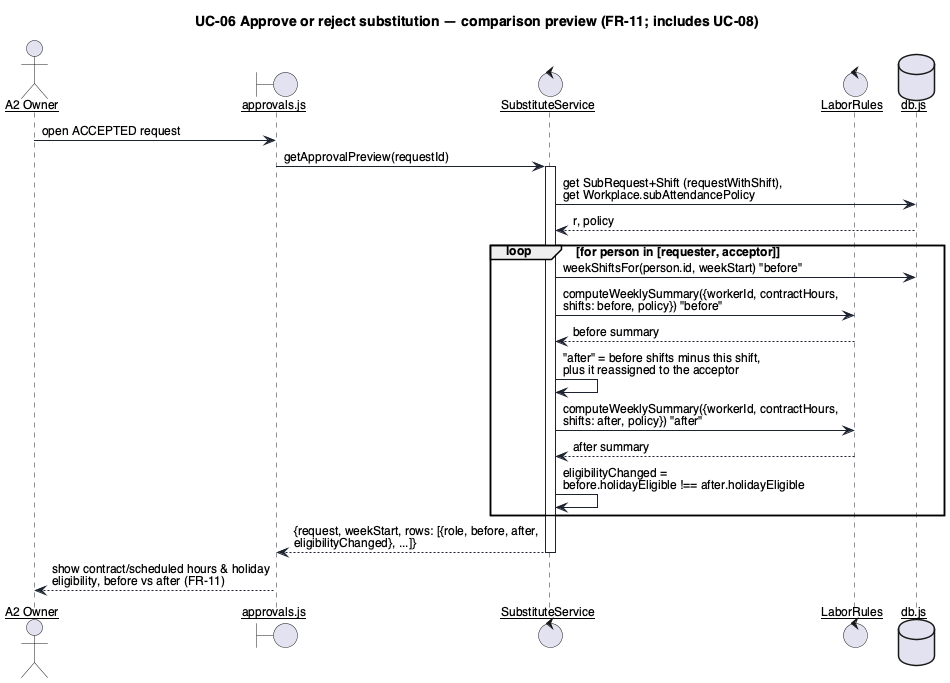

The diagram above was rendered by PlantUML. Its source (embedded in the PNG):
@startuml seq-3-approve-preview
skinparamlocked dpi 96
skinparam defaultFontName "Helvetica"
skinparam defaultFontSize 12
skinparam shadowing false
skinparam backgroundColor #FFFFFF
skinparam sequenceArrowThickness 1
skinparam sequenceParticipant underline
skinparam participant {
  BackgroundColor #FFFFFF
  BorderColor #1C2230
}
skinparam sequence {
  LifeLineBorderColor #1C2230
  ArrowColor #1C2230
  BoxBorderColor #1C2230
}

title UC-06 Approve or reject substitution — comparison preview (FR-11; includes UC-08)

actor "A2 Owner" as Owner
boundary "approvals.js" as UI
control "SubstituteService" as Svc
control "LaborRules" as Rules
database "db.js" as DB

Owner -> UI : open ACCEPTED request
UI -> Svc : getApprovalPreview(requestId)
activate Svc
Svc -> DB : get SubRequest+Shift (requestWithShift),\nget Workplace.subAttendancePolicy
DB --> Svc : r, policy

loop for person in [requester, acceptor]
  Svc -> DB : weekShiftsFor(person.id, weekStart) "before"
  Svc -> Rules : computeWeeklySummary({workerId, contractHours,\nshifts: before, policy}) "before"
  Rules --> Svc : before summary
  Svc -> Svc : "after" = before shifts minus this shift,\nplus it reassigned to the acceptor
  Svc -> Rules : computeWeeklySummary({workerId, contractHours,\nshifts: after, policy}) "after"
  Rules --> Svc : after summary
  Svc -> Svc : eligibilityChanged =\nbefore.holidayEligible !== after.holidayEligible
end

Svc --> UI : {request, weekStart, rows: [{role, before, after,\neligibilityChanged}, ...]}
deactivate Svc
UI --> Owner : show contract/scheduled hours & holiday\neligibility, before vs after (FR-11)
@enduml